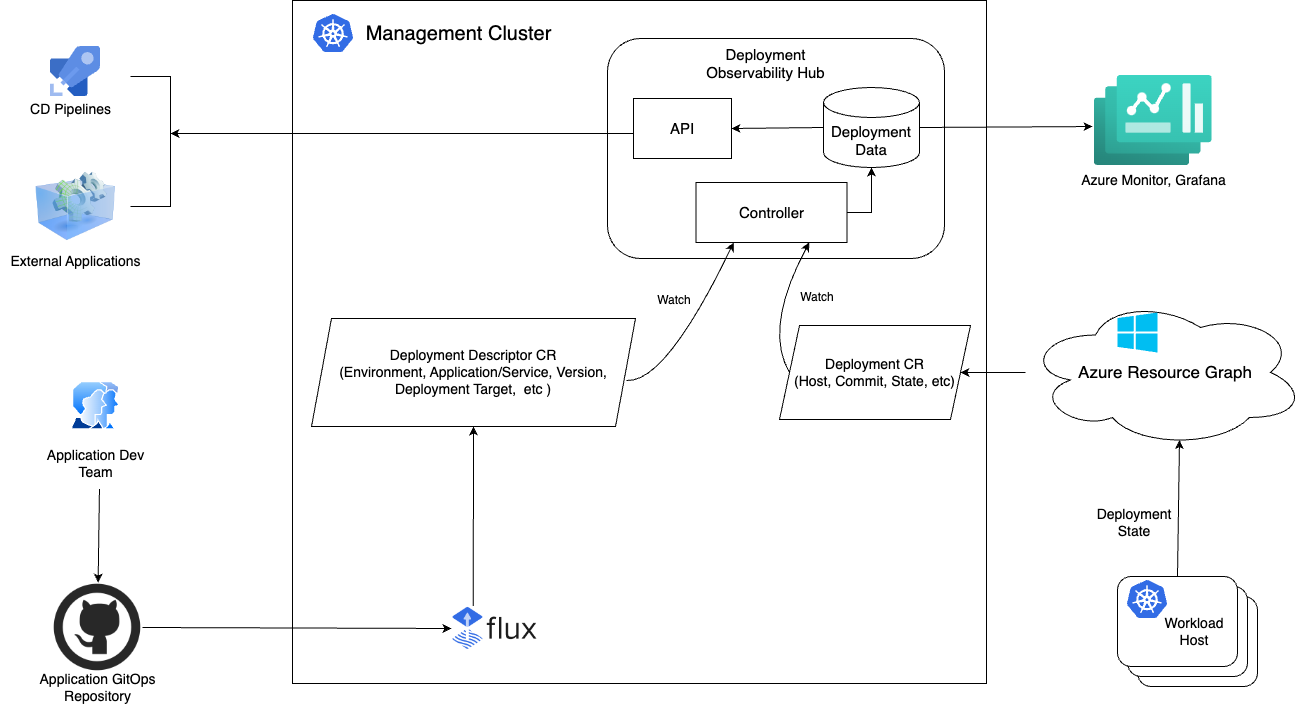

The diagram above was exported from draw.io. Its source (the exported page's mxGraphModel, read from the mxfile embedded in the PNG):
<mxGraphModel dx="2035" dy="817" grid="0" gridSize="10" guides="1" tooltips="1" connect="1" arrows="1" fold="1" page="0" pageScale="1" pageWidth="850" pageHeight="1100" math="0" shadow="0">
  <root>
    <mxCell id="0" />
    <mxCell id="1" parent="0" />
    <mxCell id="EL073KuHTjqjMubjQDX9-74" value="" style="rounded=0;whiteSpace=wrap;html=1;fontSize=14;" parent="1" vertex="1">
      <mxGeometry x="-224" y="242" width="694" height="683" as="geometry" />
    </mxCell>
    <mxCell id="EL073KuHTjqjMubjQDX9-52" value="" style="rounded=1;whiteSpace=wrap;html=1;fontSize=14;" parent="1" vertex="1">
      <mxGeometry x="621" y="838" width="120" height="90" as="geometry" />
    </mxCell>
    <mxCell id="EL073KuHTjqjMubjQDX9-51" value="" style="rounded=1;whiteSpace=wrap;html=1;fontSize=14;" parent="1" vertex="1">
      <mxGeometry x="611" y="828" width="120" height="90" as="geometry" />
    </mxCell>
    <mxCell id="mSD5QNTlrn4JSX5HyIZp-5" value="Azure Monitor, Grafana" style="image;aspect=fixed;html=1;points=[];align=center;fontSize=14;image=img/lib/azure2/other/Dashboard_Hub.svg;" parent="1" vertex="1">
      <mxGeometry x="578" y="317" width="117.69" height="90" as="geometry" />
    </mxCell>
    <mxCell id="mSD5QNTlrn4JSX5HyIZp-16" value="" style="shape=image;html=1;verticalAlign=top;verticalLabelPosition=bottom;labelBackgroundColor=#ffffff;imageAspect=0;aspect=fixed;image=https://cdn0.iconfinder.com/data/icons/social-network-9/50/29-128.png;fontSize=14;" parent="1" vertex="1">
      <mxGeometry x="-464" y="824" width="90" height="90" as="geometry" />
    </mxCell>
    <mxCell id="mSD5QNTlrn4JSX5HyIZp-17" value="Application GitOps&lt;br style=&quot;font-size: 14px;&quot;&gt;Repository" style="text;html=1;align=center;verticalAlign=middle;resizable=0;points=[];autosize=1;strokeColor=none;fillColor=none;fontSize=14;" parent="1" vertex="1">
      <mxGeometry x="-489" y="904" width="140" height="50" as="geometry" />
    </mxCell>
    <mxCell id="mSD5QNTlrn4JSX5HyIZp-18" value="Deployment Descriptor CR&lt;br style=&quot;font-size: 14px;&quot;&gt;(Environment, Application/Service, Version, Deployment Target,&amp;nbsp; etc )" style="shape=parallelogram;perimeter=parallelogramPerimeter;whiteSpace=wrap;html=1;fixedSize=1;fontSize=14;" parent="1" vertex="1">
      <mxGeometry x="-205" y="560" width="324" height="108" as="geometry" />
    </mxCell>
    <mxCell id="EL073KuHTjqjMubjQDX9-30" value="&lt;font style=&quot;font-size: 17px;&quot;&gt;Azure Resource Graph&lt;/font&gt;" style="ellipse;shape=cloud;whiteSpace=wrap;html=1;fontSize=14;" parent="1" vertex="1">
      <mxGeometry x="509" y="539" width="280" height="150" as="geometry" />
    </mxCell>
    <mxCell id="EL073KuHTjqjMubjQDX9-32" value="" style="verticalLabelPosition=bottom;html=1;verticalAlign=top;align=center;strokeColor=none;fillColor=#00BEF2;shape=mxgraph.azure.azure_instance;fontSize=14;" parent="1" vertex="1">
      <mxGeometry x="601" y="554" width="40" height="40" as="geometry" />
    </mxCell>
    <mxCell id="EL073KuHTjqjMubjQDX9-44" value="" style="rounded=1;whiteSpace=wrap;html=1;fontSize=14;" parent="1" vertex="1">
      <mxGeometry x="601" y="818" width="120" height="90" as="geometry" />
    </mxCell>
    <mxCell id="EL073KuHTjqjMubjQDX9-45" value="" style="editableCssRules=.*;html=1;shape=image;verticalLabelPosition=bottom;labelBackgroundColor=#ffffff;verticalAlign=top;aspect=fixed;imageAspect=0;image=data:image/svg+xml,(base64 omitted: 7556 chars);fontColor=default;fontSize=14;" parent="1" vertex="1">
      <mxGeometry x="611" y="822" width="40" height="38" as="geometry" />
    </mxCell>
    <mxCell id="EL073KuHTjqjMubjQDX9-46" value="Workload Host" style="text;html=1;strokeColor=none;fillColor=none;align=center;verticalAlign=middle;whiteSpace=wrap;rounded=0;fontSize=14;" parent="1" vertex="1">
      <mxGeometry x="648" y="858" width="60" height="30" as="geometry" />
    </mxCell>
    <mxCell id="EL073KuHTjqjMubjQDX9-49" value="" style="endArrow=classic;html=1;rounded=0;entryX=0.55;entryY=0.95;entryDx=0;entryDy=0;entryPerimeter=0;exitX=0.5;exitY=0;exitDx=0;exitDy=0;fontSize=14;" parent="1" source="EL073KuHTjqjMubjQDX9-44" target="EL073KuHTjqjMubjQDX9-30" edge="1">
      <mxGeometry width="50" height="50" relative="1" as="geometry">
        <mxPoint x="671" y="625" as="sourcePoint" />
        <mxPoint x="721" y="575" as="targetPoint" />
      </mxGeometry>
    </mxCell>
    <mxCell id="EL073KuHTjqjMubjQDX9-50" value="Deployment State" style="text;html=1;strokeColor=none;fillColor=none;align=center;verticalAlign=middle;whiteSpace=wrap;rounded=0;fontSize=14;" parent="1" vertex="1">
      <mxGeometry x="588" y="749" width="60" height="30" as="geometry" />
    </mxCell>
    <mxCell id="EL073KuHTjqjMubjQDX9-56" value="" style="shape=image;verticalLabelPosition=bottom;labelBackgroundColor=default;verticalAlign=top;aspect=fixed;imageAspect=0;image=https://blog.sldk.de/img/posts/fluxcd/flux-horizontal-color.png;fontSize=14;" parent="1" vertex="1">
      <mxGeometry x="-65" y="847.5699999999999" width="87.02" height="44.85" as="geometry" />
    </mxCell>
    <mxCell id="EL073KuHTjqjMubjQDX9-58" value="" style="endArrow=classic;html=1;rounded=0;exitX=1;exitY=0.5;exitDx=0;exitDy=0;entryX=0;entryY=0.5;entryDx=0;entryDy=0;fontSize=14;" parent="1" source="mSD5QNTlrn4JSX5HyIZp-16" target="EL073KuHTjqjMubjQDX9-56" edge="1">
      <mxGeometry width="50" height="50" relative="1" as="geometry">
        <mxPoint x="-75" y="875" as="sourcePoint" />
        <mxPoint x="-25" y="825" as="targetPoint" />
      </mxGeometry>
    </mxCell>
    <mxCell id="EL073KuHTjqjMubjQDX9-71" value="" style="image;aspect=fixed;perimeter=ellipsePerimeter;html=1;align=center;shadow=0;dashed=0;spacingTop=3;image=img/lib/active_directory/user_accounts.svg;fontSize=14;" parent="1" vertex="1">
      <mxGeometry x="-446" y="623" width="50" height="48.5" as="geometry" />
    </mxCell>
    <mxCell id="EL073KuHTjqjMubjQDX9-72" value="Application Dev&lt;br style=&quot;font-size: 14px;&quot;&gt;Team" style="text;html=1;align=center;verticalAlign=middle;resizable=0;points=[];autosize=1;strokeColor=none;fillColor=none;fontSize=14;" parent="1" vertex="1">
      <mxGeometry x="-481" y="680.42" width="120" height="50" as="geometry" />
    </mxCell>
    <mxCell id="EL073KuHTjqjMubjQDX9-73" value="" style="endArrow=classic;html=1;rounded=0;fontSize=14;exitX=0.533;exitY=1.002;exitDx=0;exitDy=0;exitPerimeter=0;" parent="1" source="EL073KuHTjqjMubjQDX9-72" target="mSD5QNTlrn4JSX5HyIZp-16" edge="1">
      <mxGeometry width="50" height="50" relative="1" as="geometry">
        <mxPoint x="-644" y="870" as="sourcePoint" />
        <mxPoint x="-344" y="910" as="targetPoint" />
      </mxGeometry>
    </mxCell>
    <mxCell id="EL073KuHTjqjMubjQDX9-75" value="" style="editableCssRules=.*;html=1;shape=image;verticalLabelPosition=bottom;labelBackgroundColor=#ffffff;verticalAlign=top;aspect=fixed;imageAspect=0;image=data:image/svg+xml,(base64 omitted: 7556 chars);fontColor=default;fontSize=14;" parent="1" vertex="1">
      <mxGeometry x="-203" y="256" width="40" height="38" as="geometry" />
    </mxCell>
    <mxCell id="EL073KuHTjqjMubjQDX9-76" value="Management Cluster" style="text;html=1;strokeColor=none;fillColor=none;align=center;verticalAlign=middle;whiteSpace=wrap;rounded=0;fontSize=20;" parent="1" vertex="1">
      <mxGeometry x="-193" y="260" width="271.49" height="30" as="geometry" />
    </mxCell>
    <mxCell id="zYCZxDhEwExihPbGGbIV-1" value="" style="rounded=1;whiteSpace=wrap;html=1;fontSize=15;" parent="1" vertex="1">
      <mxGeometry x="91" y="280" width="337" height="220" as="geometry" />
    </mxCell>
    <mxCell id="zYCZxDhEwExihPbGGbIV-2" value="Deployment Observability Hub&lt;br style=&quot;font-size: 15px;&quot;&gt;" style="text;html=1;strokeColor=none;fillColor=none;align=center;verticalAlign=middle;whiteSpace=wrap;rounded=0;fontSize=15;" parent="1" vertex="1">
      <mxGeometry x="176" y="290" width="147" height="30" as="geometry" />
    </mxCell>
    <mxCell id="zYCZxDhEwExihPbGGbIV-3" value="Deployment&lt;br&gt;Data" style="shape=cylinder3;whiteSpace=wrap;html=1;boundedLbl=1;backgroundOutline=1;size=15;fontSize=15;" parent="1" vertex="1">
      <mxGeometry x="307" y="329" width="96" height="80" as="geometry" />
    </mxCell>
    <mxCell id="zYCZxDhEwExihPbGGbIV-4" value="API" style="rounded=0;whiteSpace=wrap;html=1;fontSize=15;" parent="1" vertex="1">
      <mxGeometry x="117" y="340" width="98" height="60" as="geometry" />
    </mxCell>
    <mxCell id="zYCZxDhEwExihPbGGbIV-5" value="Controller" style="rounded=0;whiteSpace=wrap;html=1;fontSize=15;" parent="1" vertex="1">
      <mxGeometry x="179.5" y="424" width="151" height="60" as="geometry" />
    </mxCell>
    <mxCell id="zYCZxDhEwExihPbGGbIV-6" value="" style="image;sketch=0;aspect=fixed;html=1;points=[];align=center;fontSize=14;image=img/lib/mscae/Azure_Pipelines.svg;" parent="1" vertex="1">
      <mxGeometry x="-466" y="288" width="50" height="50" as="geometry" />
    </mxCell>
    <mxCell id="zYCZxDhEwExihPbGGbIV-7" value="" style="image;html=1;image=img/lib/clip_art/computers/Virtual_Application_128x128.png;fontSize=14;" parent="1" vertex="1">
      <mxGeometry x="-481" y="408" width="80" height="80" as="geometry" />
    </mxCell>
    <mxCell id="zYCZxDhEwExihPbGGbIV-8" value="CD Pipelines" style="text;html=1;align=center;verticalAlign=middle;resizable=0;points=[];autosize=1;strokeColor=none;fillColor=none;fontSize=14;" parent="1" vertex="1">
      <mxGeometry x="-496" y="336" width="100" height="30" as="geometry" />
    </mxCell>
    <mxCell id="zYCZxDhEwExihPbGGbIV-9" value="External Applications" style="text;html=1;align=center;verticalAlign=middle;resizable=0;points=[];autosize=1;strokeColor=none;fillColor=none;fontSize=14;" parent="1" vertex="1">
      <mxGeometry x="-516" y="488" width="150" height="30" as="geometry" />
    </mxCell>
    <mxCell id="zYCZxDhEwExihPbGGbIV-10" value="" style="endArrow=none;html=1;rounded=0;fontSize=14;" parent="1" edge="1">
      <mxGeometry width="50" height="50" relative="1" as="geometry">
        <mxPoint x="-386" y="318" as="sourcePoint" />
        <mxPoint x="-386" y="448" as="targetPoint" />
        <Array as="points">
          <mxPoint x="-346" y="318" />
          <mxPoint x="-346" y="448" />
        </Array>
      </mxGeometry>
    </mxCell>
    <mxCell id="zYCZxDhEwExihPbGGbIV-11" value="" style="endArrow=classic;html=1;rounded=0;fontSize=14;" parent="1" edge="1">
      <mxGeometry width="50" height="50" relative="1" as="geometry">
        <mxPoint x="117" y="375" as="sourcePoint" />
        <mxPoint x="-346" y="375" as="targetPoint" />
      </mxGeometry>
    </mxCell>
    <mxCell id="zYCZxDhEwExihPbGGbIV-13" value="" style="endArrow=classic;html=1;rounded=0;entryX=-0.017;entryY=0.567;entryDx=0;entryDy=0;entryPerimeter=0;exitX=1;exitY=0.5;exitDx=0;exitDy=0;exitPerimeter=0;" parent="1" source="zYCZxDhEwExihPbGGbIV-3" target="mSD5QNTlrn4JSX5HyIZp-5" edge="1">
      <mxGeometry width="50" height="50" relative="1" as="geometry">
        <mxPoint x="204" y="504" as="sourcePoint" />
        <mxPoint x="254" y="454" as="targetPoint" />
      </mxGeometry>
    </mxCell>
    <mxCell id="zYCZxDhEwExihPbGGbIV-14" value="" style="endArrow=classic;html=1;entryX=0.25;entryY=1;entryDx=0;entryDy=0;curved=1;exitX=0.972;exitY=0.574;exitDx=0;exitDy=0;exitPerimeter=0;" parent="1" source="mSD5QNTlrn4JSX5HyIZp-18" target="zYCZxDhEwExihPbGGbIV-5" edge="1">
      <mxGeometry width="50" height="50" relative="1" as="geometry">
        <mxPoint x="-132" y="690" as="sourcePoint" />
        <mxPoint x="-82" y="640" as="targetPoint" />
        <Array as="points">
          <mxPoint x="149" y="625" />
        </Array>
      </mxGeometry>
    </mxCell>
    <mxCell id="zYCZxDhEwExihPbGGbIV-15" value="Watch" style="text;html=1;strokeColor=none;fillColor=none;align=center;verticalAlign=middle;whiteSpace=wrap;rounded=0;" parent="1" vertex="1">
      <mxGeometry x="128" y="527" width="60" height="30" as="geometry" />
    </mxCell>
    <mxCell id="zYCZxDhEwExihPbGGbIV-20" value="" style="endArrow=classic;html=1;rounded=0;exitX=0.25;exitY=0;exitDx=0;exitDy=0;entryX=0.5;entryY=1;entryDx=0;entryDy=0;" parent="1" source="EL073KuHTjqjMubjQDX9-56" target="mSD5QNTlrn4JSX5HyIZp-18" edge="1">
      <mxGeometry width="50" height="50" relative="1" as="geometry">
        <mxPoint x="20" y="615" as="sourcePoint" />
        <mxPoint x="70" y="565" as="targetPoint" />
      </mxGeometry>
    </mxCell>
    <mxCell id="zYCZxDhEwExihPbGGbIV-21" value="" style="endArrow=classic;html=1;rounded=0;entryX=0.5;entryY=1;entryDx=0;entryDy=0;entryPerimeter=0;exitX=1;exitY=0.5;exitDx=0;exitDy=0;" parent="1" source="zYCZxDhEwExihPbGGbIV-5" target="zYCZxDhEwExihPbGGbIV-3" edge="1">
      <mxGeometry width="50" height="50" relative="1" as="geometry">
        <mxPoint x="266" y="647" as="sourcePoint" />
        <mxPoint x="316" y="597" as="targetPoint" />
        <Array as="points">
          <mxPoint x="355" y="454" />
        </Array>
      </mxGeometry>
    </mxCell>
    <mxCell id="zYCZxDhEwExihPbGGbIV-22" value="" style="endArrow=classic;html=1;rounded=0;exitX=0;exitY=0.5;exitDx=0;exitDy=0;exitPerimeter=0;entryX=1;entryY=0.5;entryDx=0;entryDy=0;" parent="1" source="zYCZxDhEwExihPbGGbIV-3" target="zYCZxDhEwExihPbGGbIV-4" edge="1">
      <mxGeometry width="50" height="50" relative="1" as="geometry">
        <mxPoint x="266" y="647" as="sourcePoint" />
        <mxPoint x="316" y="597" as="targetPoint" />
      </mxGeometry>
    </mxCell>
    <mxCell id="Z3eAyKjlygsCeEXsuqyS-1" value="Deployment CR&lt;br style=&quot;font-size: 14px;&quot;&gt;(Host, Commit, State, etc)" style="shape=parallelogram;perimeter=parallelogramPerimeter;whiteSpace=wrap;html=1;fixedSize=1;fontSize=14;" vertex="1" parent="1">
      <mxGeometry x="263" y="567" width="191" height="94" as="geometry" />
    </mxCell>
    <mxCell id="Z3eAyKjlygsCeEXsuqyS-3" value="" style="endArrow=classic;html=1;entryX=0.75;entryY=1;entryDx=0;entryDy=0;exitX=0;exitY=0.5;exitDx=0;exitDy=0;curved=1;" edge="1" parent="1" source="Z3eAyKjlygsCeEXsuqyS-1" target="zYCZxDhEwExihPbGGbIV-5">
      <mxGeometry width="50" height="50" relative="1" as="geometry">
        <mxPoint x="111" y="655" as="sourcePoint" />
        <mxPoint x="161" y="605" as="targetPoint" />
        <Array as="points">
          <mxPoint x="247" y="570" />
        </Array>
      </mxGeometry>
    </mxCell>
    <mxCell id="Z3eAyKjlygsCeEXsuqyS-4" value="Watch" style="text;html=1;strokeColor=none;fillColor=none;align=center;verticalAlign=middle;whiteSpace=wrap;rounded=0;" vertex="1" parent="1">
      <mxGeometry x="270.5" y="524" width="60" height="30" as="geometry" />
    </mxCell>
    <mxCell id="Z3eAyKjlygsCeEXsuqyS-5" value="" style="endArrow=classic;html=1;rounded=0;entryX=1;entryY=0.5;entryDx=0;entryDy=0;" edge="1" parent="1" source="EL073KuHTjqjMubjQDX9-30" target="Z3eAyKjlygsCeEXsuqyS-1">
      <mxGeometry width="50" height="50" relative="1" as="geometry">
        <mxPoint x="278" y="849" as="sourcePoint" />
        <mxPoint x="328" y="799" as="targetPoint" />
      </mxGeometry>
    </mxCell>
  </root>
</mxGraphModel>